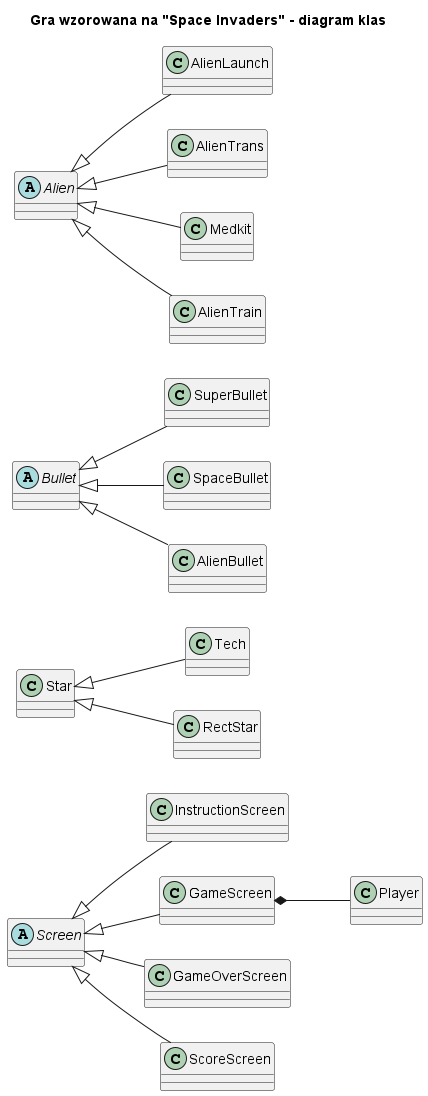

The diagram above was rendered by PlantUML. Its source (embedded in the PNG):
@startuml
'https://plantuml.com/class-diagram

left to right direction
title Gra wzorowana na "Space Invaders" - diagram klas

abstract class Screen
class InstructionScreen
class GameScreen
class GameOverScreen
class ScoreScreen

Screen <|-- InstructionScreen
Screen <|-- GameScreen
Screen <|-- GameOverScreen
Screen <|-- ScoreScreen

class Player
GameScreen *-- Player

class Star
class Tech
class RectStar

Star <|-- Tech
Star <|-- RectStar

abstract class Bullet
class SuperBullet
class SpaceBullet
class AlienBullet

Bullet <|-- SuperBullet
Bullet <|-- SpaceBullet
Bullet <|-- AlienBullet

abstract class Alien
class AlienLaunch
class AlienTrans
class Medkit
class AlienTrain

Alien <|-- AlienLaunch
Alien <|-- AlienTrans
Alien <|-- Medkit
Alien <|-- AlienTrain

@enduml